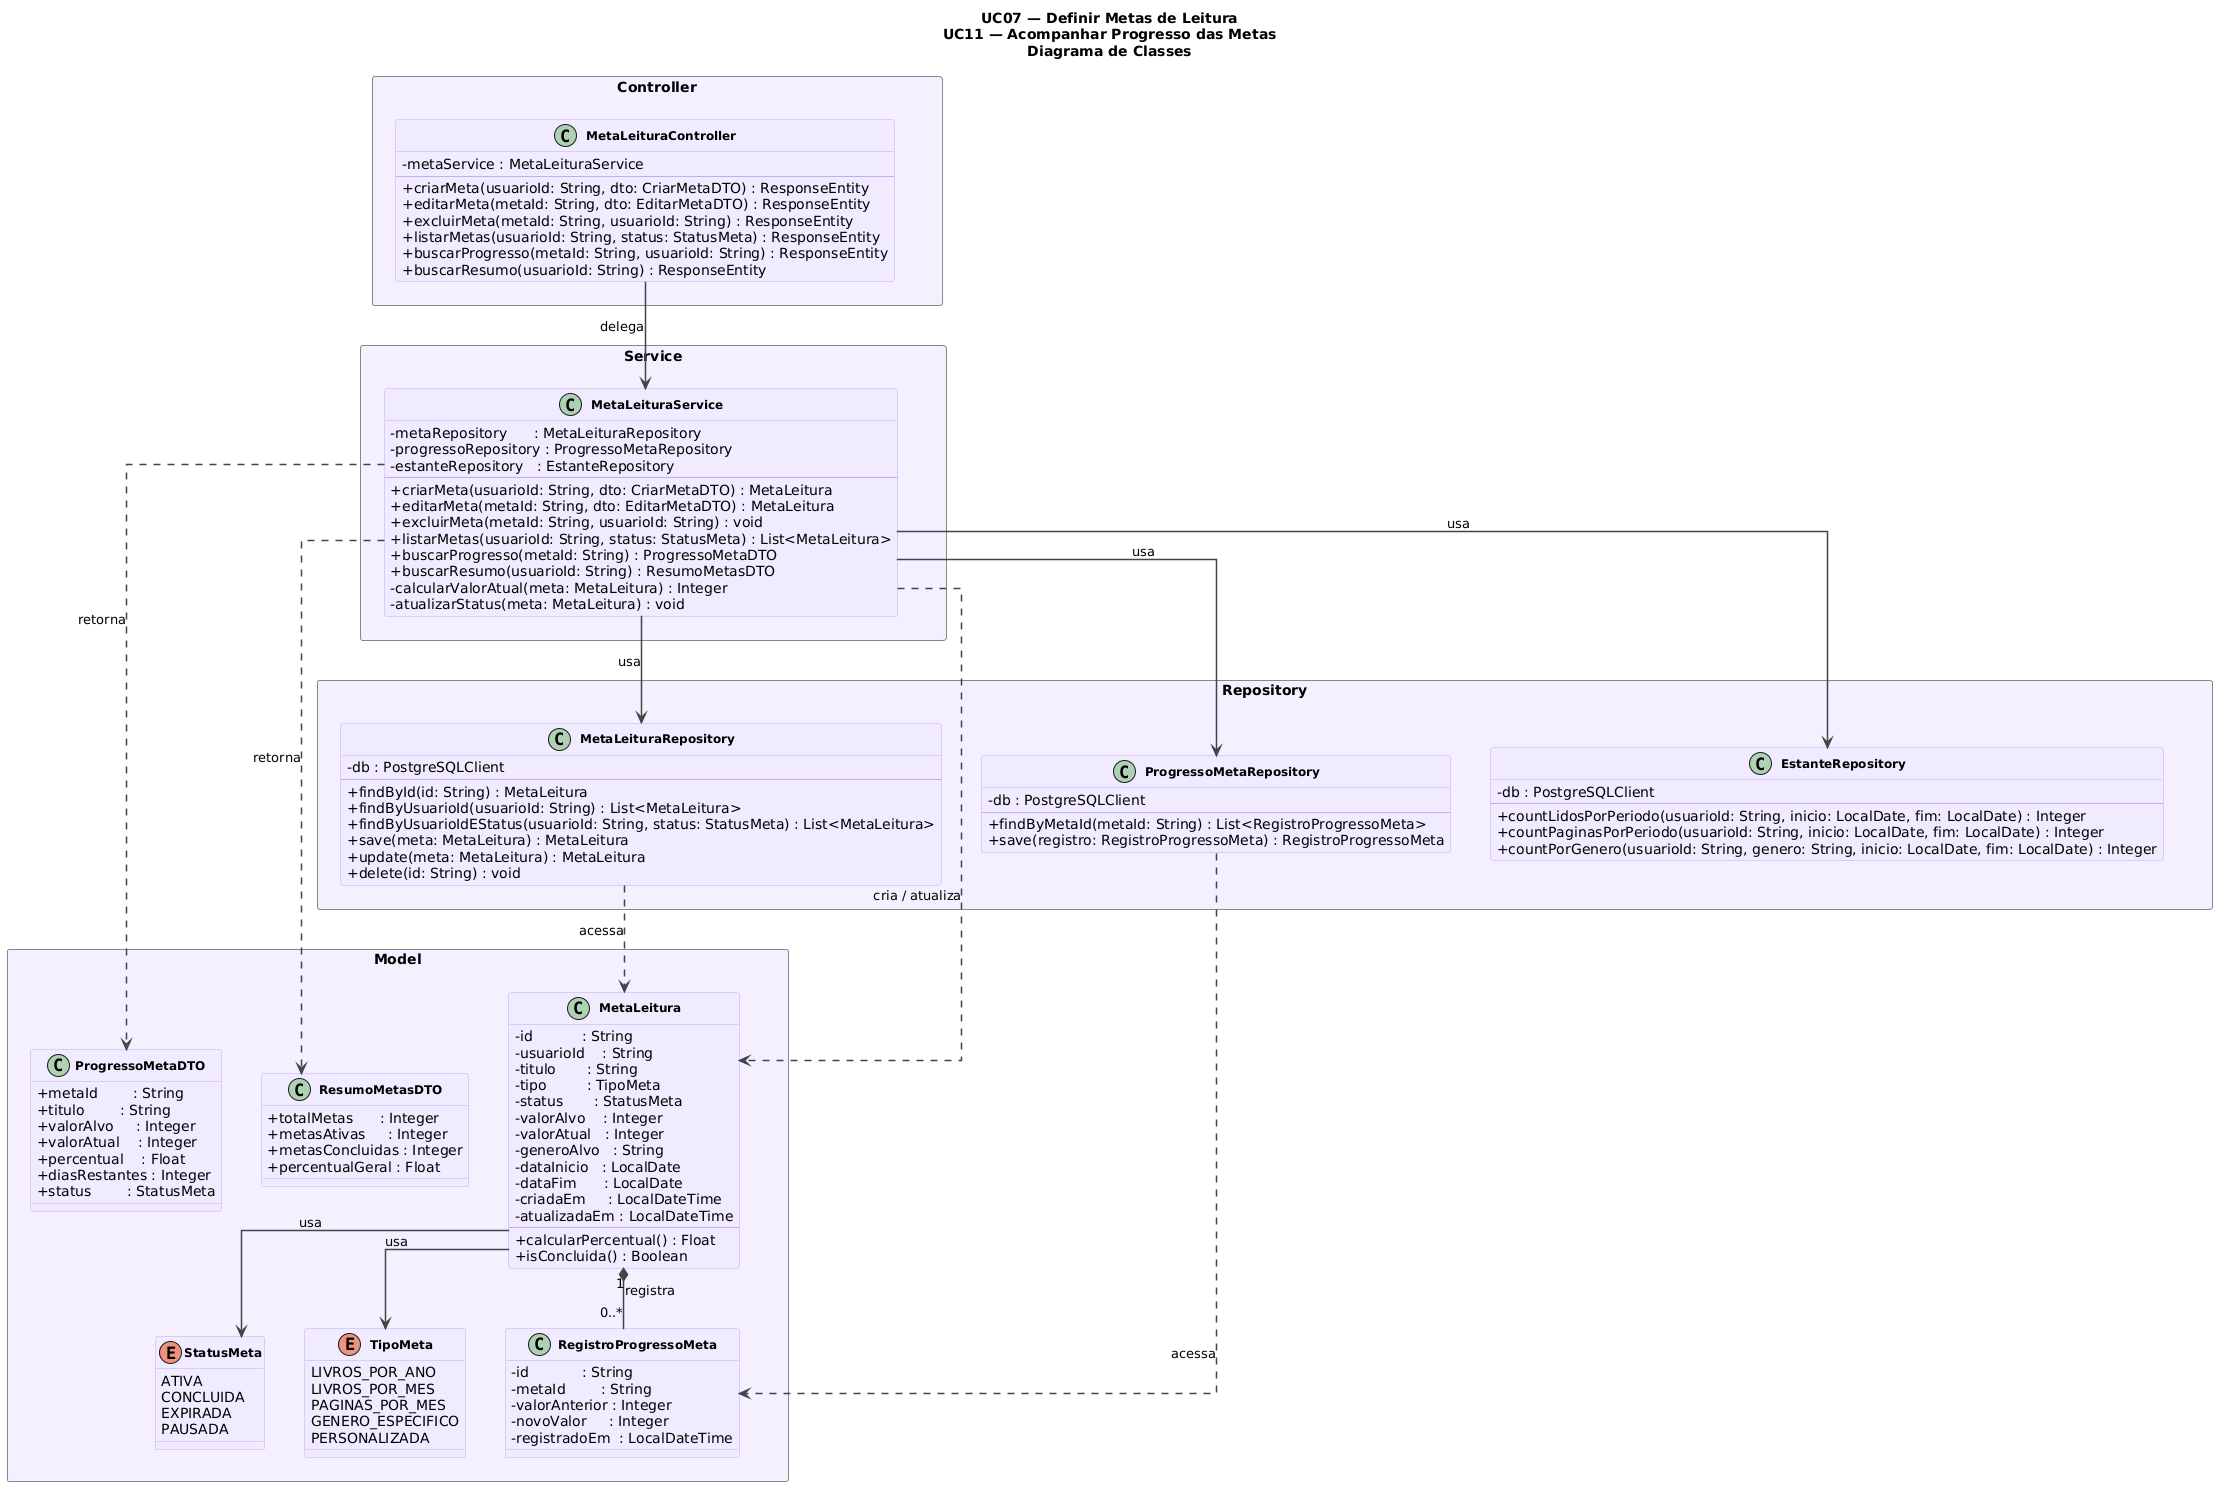

The diagram above was rendered by PlantUML. Its source (embedded in the PNG):
@startuml
title UC07 — Definir Metas de Leitura\nUC11 — Acompanhar Progresso das Metas\nDiagrama de Classes

skinparam classAttributeIconSize 0
skinparam classFontSize 12
skinparam classBackgroundColor #F0EBFF
skinparam classBorderColor #C4ADEE
skinparam classFontStyle bold
skinparam ArrowColor #444444
skinparam ArrowThickness 1.5
skinparam PackageBorderColor #888888
skinparam PackageBackgroundColor #F5F0FF
skinparam PackageFontSize 12
skinparam PackageFontStyle bold
skinparam linetype ortho
skinparam nodesep 40
skinparam ranksep 60

' ─────────────────────────────────────────────
' CONTROLLER
' ─────────────────────────────────────────────
package "Controller" <<Rectangle>> {

  class MetaLeituraController {
    - metaService : MetaLeituraService
    --
    + criarMeta(usuarioId: String, dto: CriarMetaDTO) : ResponseEntity
    + editarMeta(metaId: String, dto: EditarMetaDTO) : ResponseEntity
    + excluirMeta(metaId: String, usuarioId: String) : ResponseEntity
    + listarMetas(usuarioId: String, status: StatusMeta) : ResponseEntity
    + buscarProgresso(metaId: String, usuarioId: String) : ResponseEntity
    + buscarResumo(usuarioId: String) : ResponseEntity
  }
}

' ─────────────────────────────────────────────
' SERVICE
' ─────────────────────────────────────────────
package "Service" <<Rectangle>> {

  class MetaLeituraService {
    - metaRepository      : MetaLeituraRepository
    - progressoRepository : ProgressoMetaRepository
    - estanteRepository   : EstanteRepository
    --
    + criarMeta(usuarioId: String, dto: CriarMetaDTO) : MetaLeitura
    + editarMeta(metaId: String, dto: EditarMetaDTO) : MetaLeitura
    + excluirMeta(metaId: String, usuarioId: String) : void
    + listarMetas(usuarioId: String, status: StatusMeta) : List<MetaLeitura>
    + buscarProgresso(metaId: String) : ProgressoMetaDTO
    + buscarResumo(usuarioId: String) : ResumoMetasDTO
    - calcularValorAtual(meta: MetaLeitura) : Integer
    - atualizarStatus(meta: MetaLeitura) : void
  }
}

' ─────────────────────────────────────────────
' REPOSITORY
' ─────────────────────────────────────────────
package "Repository" <<Rectangle>> {

  class MetaLeituraRepository {
    - db : PostgreSQLClient
    --
    + findById(id: String) : MetaLeitura
    + findByUsuarioId(usuarioId: String) : List<MetaLeitura>
    + findByUsuarioIdEStatus(usuarioId: String, status: StatusMeta) : List<MetaLeitura>
    + save(meta: MetaLeitura) : MetaLeitura
    + update(meta: MetaLeitura) : MetaLeitura
    + delete(id: String) : void
  }

  class ProgressoMetaRepository {
    - db : PostgreSQLClient
    --
    + findByMetaId(metaId: String) : List<RegistroProgressoMeta>
    + save(registro: RegistroProgressoMeta) : RegistroProgressoMeta
  }

  class EstanteRepository {
    - db : PostgreSQLClient
    --
    + countLidosPorPeriodo(usuarioId: String, inicio: LocalDate, fim: LocalDate) : Integer
    + countPaginasPorPeriodo(usuarioId: String, inicio: LocalDate, fim: LocalDate) : Integer
    + countPorGenero(usuarioId: String, genero: String, inicio: LocalDate, fim: LocalDate) : Integer
  }
}

' ─────────────────────────────────────────────
' MODEL
' ─────────────────────────────────────────────
package "Model" <<Rectangle>> {

  class MetaLeitura {
    - id           : String
    - usuarioId    : String
    - titulo       : String
    - tipo         : TipoMeta
    - status       : StatusMeta
    - valorAlvo    : Integer
    - valorAtual   : Integer
    - generoAlvo   : String
    - dataInicio   : LocalDate
    - dataFim      : LocalDate
    - criadaEm     : LocalDateTime
    - atualizadaEm : LocalDateTime
    --
    + calcularPercentual() : Float
    + isConcluida() : Boolean
  }

  class RegistroProgressoMeta {
    - id            : String
    - metaId        : String
    - valorAnterior : Integer
    - novoValor     : Integer
    - registradoEm  : LocalDateTime
  }

  class ProgressoMetaDTO {
    + metaId        : String
    + titulo        : String
    + valorAlvo     : Integer
    + valorAtual    : Integer
    + percentual    : Float
    + diasRestantes : Integer
    + status        : StatusMeta
  }

  class ResumoMetasDTO {
    + totalMetas      : Integer
    + metasAtivas     : Integer
    + metasConcluidas : Integer
    + percentualGeral : Float
  }

  enum TipoMeta {
    LIVROS_POR_ANO
    LIVROS_POR_MES
    PAGINAS_POR_MES
    GENERO_ESPECIFICO
    PERSONALIZADA
  }

  enum StatusMeta {
    ATIVA
    CONCLUIDA
    EXPIRADA
    PAUSADA
  }

  MetaLeitura "1" *-- "0..*" RegistroProgressoMeta : registra
  MetaLeitura --> TipoMeta   : usa
  MetaLeitura --> StatusMeta : usa
}

' ─────────────────────────────────────────────
' RELAÇÕES
' ─────────────────────────────────────────────
MetaLeituraController --> MetaLeituraService      : delega

MetaLeituraService --> MetaLeituraRepository      : usa
MetaLeituraService --> ProgressoMetaRepository    : usa
MetaLeituraService --> EstanteRepository          : usa
MetaLeituraService ..> MetaLeitura                : cria / atualiza
MetaLeituraService ..> ProgressoMetaDTO           : retorna
MetaLeituraService ..> ResumoMetasDTO             : retorna

MetaLeituraRepository   ..> MetaLeitura           : acessa
ProgressoMetaRepository ..> RegistroProgressoMeta : acessa

' ─────────────────────────────────────────────
' ORDENAÇÃO VERTICAL DAS CAMADAS
' ─────────────────────────────────────────────
Controller -[hidden]down- Service
Service    -[hidden]down- Repository
Repository -[hidden]down- Model
@enduml